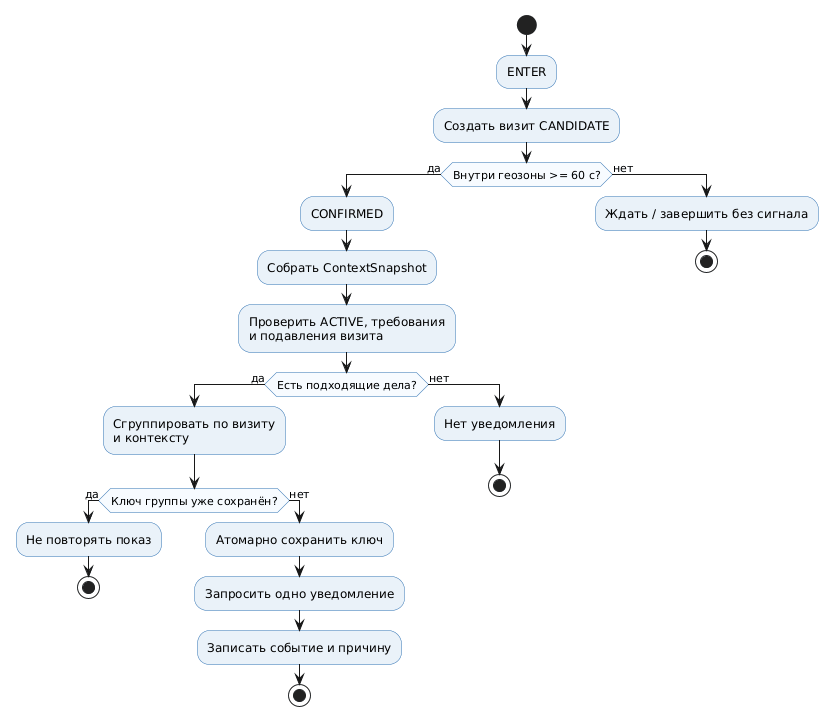

The diagram above was rendered by PlantUML. Its source (embedded in the PNG):
@startuml
skinparam backgroundColor white
skinparam shadowing false
skinparam defaultFontName "DejaVu Sans"
skinparam activity {
  BackgroundColor #EAF2F9
  BorderColor #2D70B2
  DiamondBackgroundColor #F7FBFF
  DiamondBorderColor #2D70B2
}

start
:ENTER;
:Создать визит CANDIDATE;
if (Внутри геозоны >= 60 с?) then (да)
  :CONFIRMED;
  :Собрать ContextSnapshot;
  :Проверить ACTIVE, требования\nи подавления визита;
  if (Есть подходящие дела?) then (да)
    :Сгруппировать по визиту\nи контексту;
    if (Ключ группы уже сохранён?) then (да)
      :Не повторять показ;
      stop
    else (нет)
      :Атомарно сохранить ключ;
      :Запросить одно уведомление;
      :Записать событие и причину;
      stop
    endif
  else (нет)
    :Нет уведомления;
    stop
  endif
else (нет)
  :Ждать / завершить без сигнала;
  stop
endif
@enduml